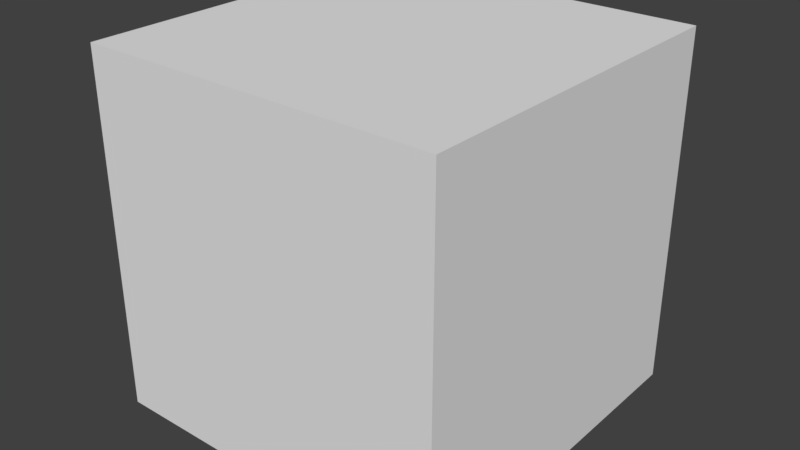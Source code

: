 # Source: body.blend  (saved by Blender 2.78.0; exported with 4.5.12 LTS)
import bpy
from mathutils import Matrix  # noqa: F401  (used for matrix-valued properties, if any)

bpy.ops.wm.read_factory_settings(use_empty=True)
scene = bpy.context.scene
scene.name = 'Scene'

# ---- collections
col_collection_1 = bpy.data.collections.new('Collection 1'); scene.collection.children.link(col_collection_1)

# ---- world
world_world = bpy.data.worlds.new('World'); scene.world = world_world
world_world.color = (0.05088, 0.05088, 0.05088)
world_world.use_sun_shadow = False
world_world.sun_shadow_jitter_overblur = 0.0
world_world.cycles.sampling_method = 'MANUAL'

# ---- meshes
me_cube = bpy.data.meshes.new('Cube')
me_cube.from_pydata([(-1.0, -1.0, -1.0), (-1.0, -1.0, 1.0), (-1.0, 1.0, -1.0), (-1.0, 1.0, 1.0), (1.0, -1.0, -1.0), (1.0, -1.0, 1.0), (1.0, 1.0, -1.0), (1.0, 1.0, 1.0)], [], [(0, 1, 3, 2), (2, 3, 7, 6), (6, 7, 5, 4), (4, 5, 1, 0), (2, 6, 4, 0), (7, 3, 1, 5)])
me_cube.use_remesh_preserve_volume = False
me_cube.use_remesh_preserve_attributes = False
me_cube.use_mirror_vertex_groups = False
me_cube.update()

# ---- objects
ob_cube = bpy.data.objects.new('Cube', me_cube)

# ---- transforms, parenting, visibility, modifiers, constraints
ob_cube.location = (0.0, 0.0, 0.0)
ob_cube.lineart.crease_threshold = 0.0

# ---- collection membership
col_collection_1.objects.link(ob_cube)

# ---- scene / render settings (as saved in the file)
scene.frame_start = 1; scene.frame_end = 250; scene.frame_set(1)
scene.render.engine = 'BLENDER_EEVEE_NEXT'
scene.render.resolution_percentage = 50
scene.render.dither_intensity = 0.0
scene.cycles.use_denoising = False
scene.cycles.samples = 128
scene.cycles.sampling_pattern = 'TABULATED_SOBOL'
scene.cycles.light_sampling_threshold = 0.0
scene.cycles.use_adaptive_sampling = False
scene.cycles.use_light_tree = False
scene.cycles.blur_glossy = 0.0
scene.cycles.sample_clamp_indirect = 0.0
scene.view_settings.view_transform = 'Standard'
bpy.context.view_layer.update()

# ---- added for rendering (the .blend has no active camera and no usable light): camera, sun
cam_auto = bpy.data.cameras.new('AutoCamera')
cam_auto.lens = 50.0
cam_auto.sensor_width = 36.0
cam_auto.clip_end = 1000.0
ob_auto_camera = bpy.data.objects.new('AutoCamera', cam_auto)
scene.collection.objects.link(ob_auto_camera)
ob_auto_camera.location = (3.20507, -3.84609, 2.56406)
ob_auto_camera.rotation_euler = (1.09748, -7.21219e-08, 0.694738)
scene.camera = ob_auto_camera
light_auto_sun = bpy.data.lights.new('AutoSun', 'SUN')
light_auto_sun.energy = 3.0
light_auto_sun.angle = 0.0523599
ob_auto_sun = bpy.data.objects.new('AutoSun', light_auto_sun)
scene.collection.objects.link(ob_auto_sun)
ob_auto_sun.rotation_euler = (0.872665, 0.174533, 0.523599)
bpy.context.view_layer.update()
